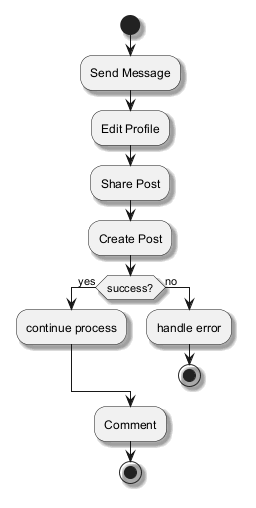

The diagram above was rendered by PlantUML. Its source (embedded in the PNG):
@startuml
skinparam backgroundColor #FFFFFF
skinparam classBackgroundColor #F3E5F5
skinparam classBorderColor #6A1B9A
skinparam shadowing true
start
:Send Message;
:Edit Profile;
:Share Post;
:Create Post;
if (success?) then (yes)
:continue process;
else (no)
:handle error;
stop
endif
:Comment;
stop
@enduml